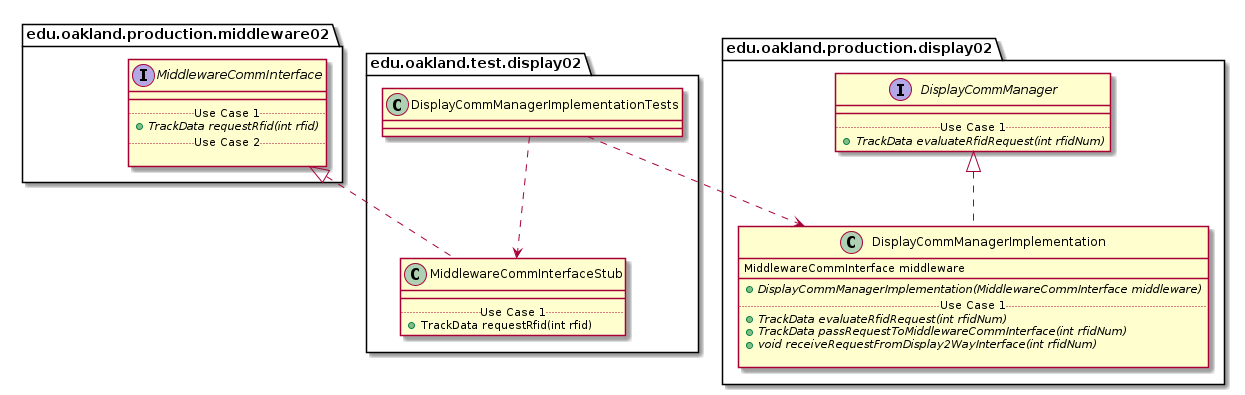

The diagram above was rendered by PlantUML. Its source (embedded in the PNG):
@startuml DisplayCommManagerImplementationTests_Closure


package edu.oakland.test.display02 {
    class DisplayCommManagerImplementationTests {

    }
}




package edu.oakland.test.display02 {
    class MiddlewareCommInterfaceStub {
        __
        .. Use Case 1 ..
        + TrackData requestRfid(int rfid)
    }
}






package edu.oakland.production.middleware02 {
    interface MiddlewareCommInterface {
        __
        .. Use Case 1 ..
        {abstract} + TrackData requestRfid(int rfid)
        .. Use Case 2 ..

    }
}






MiddlewareCommInterfaceStub .up.|> MiddlewareCommInterface

DisplayCommManagerImplementationTests ..> MiddlewareCommInterfaceStub



package edu.oakland.production.display02 {
    class DisplayCommManagerImplementation {
        MiddlewareCommInterface middleware
        __
        {abstract} + DisplayCommManagerImplementation(MiddlewareCommInterface middleware)
        .. Use Case 1 ..
        {abstract} + TrackData evaluateRfidRequest(int rfidNum)
        {abstract} + TrackData passRequestToMiddlewareCommInterface(int rfidNum)
        {abstract} + void receiveRequestFromDisplay2WayInterface(int rfidNum)

    }
}




package edu.oakland.production.display02 {
    interface DisplayCommManager {
        __
        .. Use Case 1 ..
        {abstract} + TrackData evaluateRfidRequest(int rfidNum)
    }
}






DisplayCommManagerImplementation .up.|> DisplayCommManager





DisplayCommManagerImplementationTests ..> DisplayCommManagerImplementation



@enduml